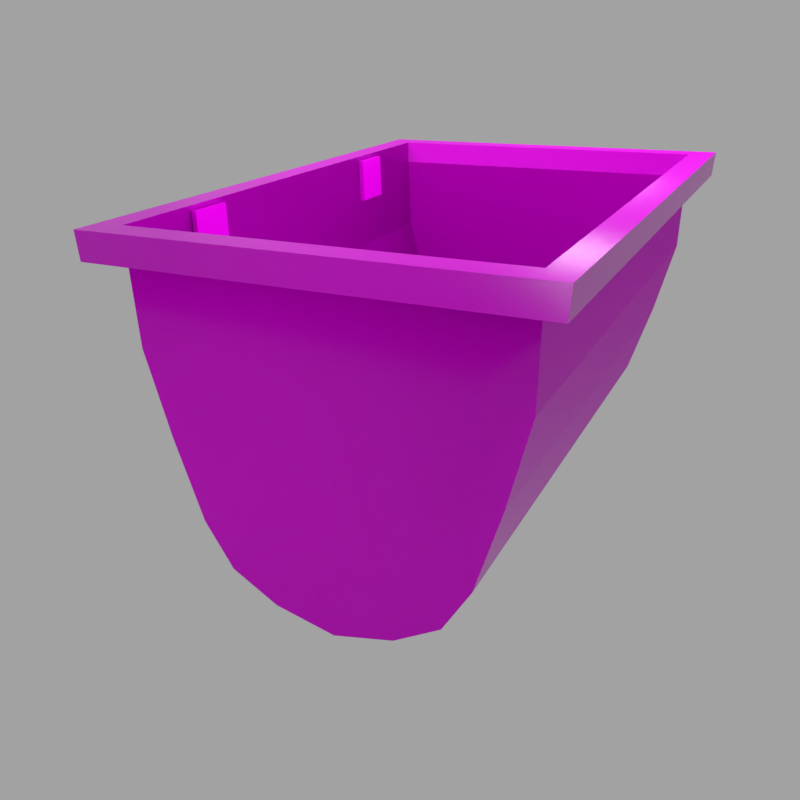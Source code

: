 # Source: cart_aluminum.blend  (saved by Blender 2.91.10; exported with 4.5.12 LTS)
import bpy
from mathutils import Matrix  # noqa: F401  (used for matrix-valued properties, if any)

bpy.ops.wm.read_factory_settings(use_empty=True)
scene = bpy.context.scene
scene.name = 'Scene'

# ---- collections
col_collection_1 = bpy.data.collections.new('Collection 1'); scene.collection.children.link(col_collection_1)

# ---- images (referenced by path relative to the original .blend; pixels are not part of the script)
import os
ASSET_DIR = os.environ.get("B2B_ASSET_DIR", "")  # directory of the original .blend (textures are referenced by path, not embedded)
HERE = os.path.dirname(os.path.abspath(__file__))  # packed textures are extracted next to this script under _unpacked/

def load_image(name, relpath, width, height, colorspace="sRGB"):
    """Load a texture the original file referenced (path relative to the .blend, or extracted next to this script)."""
    p = next((c for c in (os.path.join(HERE, relpath), os.path.join(ASSET_DIR, relpath)) if relpath and os.path.exists(c)), "")
    if p:
        img = bpy.data.images.load(p, check_existing=True)
        img.name = name
    else:  # same state as the original file: an image datablock whose file is absent (Cycles renders it pink)
        img = bpy.data.images.new(name, width, height)
        img.source = "FILE"
        img.filepath = "//" + (relpath or name)
    img.colorspace_settings.name = colorspace
    return img
img_metalrusted_height_png_001 = load_image('MetalRusted_Height.png.001', 'MetalRusted_Height.png', 1024, 1024, 'Non-Color')
img_metalrusted_specular_png_001 = load_image('MetalRusted_Specular.png.001', 'MetalRusted_Specular.png', 1024, 1024, 'Non-Color')
img_metalrusted_color_png_001 = load_image('MetalRusted_Color.png.001', 'MetalRusted_Color.png', 1024, 1024, 'sRGB')
img_metalrusted_normal_png_001 = load_image('MetalRusted_Normal.png.001', 'MetalRusted_Normal.png', 1024, 1024, 'Non-Color')
img_cart_aluminum_bake = load_image('cart_aluminum_bake', 'cart_aluminum_bake.png', 1024, 1024, 'sRGB')
img_metalpainted_height_png_001 = load_image('MetalPainted_Height.png.001', 'MetalPainted_Height.png', 1024, 1024, 'Non-Color')
img_metalpainted_specular_png_001 = load_image('MetalPainted_Specular.png.001', 'MetalPainted_Specular.png', 1024, 1024, 'sRGB')
img_metalpainted_color_png_001 = load_image('MetalPainted_Color.png.001', 'MetalPainted_Color.png', 1024, 1024, 'sRGB')
img_metalpainted_normal_png_001 = load_image('MetalPainted_Normal.png.001', 'MetalPainted_Normal.png', 1024, 1024, 'Non-Color')

# ---- materials (node trees are filled in below, after node groups)
mat_bakingmetalrusted = bpy.data.materials.new('BakingMetalRusted')
mat_bakingmetalrusted.alpha_threshold = 0.0
mat_bakingmetalrusted.preview_render_type = 'CUBE'
mat_bakingmetalrusted.roughness = 0.5
mat_bakingplasticgreen = bpy.data.materials.new('BakingPlasticGreen')
mat_bakingplasticgreen.alpha_threshold = 0.0
mat_bakingplasticgreen.roughness = 0.5

# ---- material node trees
mat_bakingmetalrusted.use_nodes = True; mat_bakingmetalrusted.node_tree.nodes.clear()
_N = mat_bakingmetalrusted.node_tree.nodes; _L = mat_bakingmetalrusted.node_tree.links
n0 = _N.new('ShaderNodeOutputMaterial'); n0.name = 'Material Output'; n0.location = (724, -247)
n1 = _N.new('ShaderNodeNormalMap'); n1.name = 'Normal Map.001'; n1.location = (-175, -904)
n1.width = 162
n1.inputs[0].default_value = 0.9
n2 = _N.new('ShaderNodeTexImage'); n2.name = 'Image Texture.007'; n2.location = (-174, -591)
n2.width = 159
n2.image = img_metalrusted_height_png_001
n3 = _N.new('ShaderNodeBump'); n3.name = 'Bump'; n3.location = (137, -680)
n3.inputs[1].default_value = 0.1
n3.inputs[2].default_value = 1.0
n4 = _N.new('ShaderNodeTexImage'); n4.name = 'Image Texture.005'; n4.location = (-174, -295)
n4.width = 162
n4.image = img_metalrusted_specular_png_001
n5 = _N.new('ShaderNodeTexImage'); n5.name = 'Image Texture.003'; n5.location = (-175, -9)
n5.width = 160
n5.image = img_metalrusted_color_png_001
n6 = _N.new('ShaderNodeTexImage'); n6.name = 'Image Texture.004'; n6.location = (-445, -855)
n6.width = 173
n6.image = img_metalrusted_normal_png_001
n7 = _N.new('ShaderNodeUVMap'); n7.name = 'UV Map'; n7.location = (-1129, -584)
n7.uv_map = 'TextureMapping'
n8 = _N.new('ShaderNodeUVMap'); n8.name = 'UV Map.001'; n8.location = (593, -962)
n8.uv_map = 'BakeMapping'
n9 = _N.new('ShaderNodeMapping'); n9.name = 'Mapping.001'; n9.location = (849, -856)
n9.vector_type = 'TEXTURE'
n10 = _N.new('ShaderNodeMapping'); n10.name = 'Mapping'; n10.location = (-873, -478)
n10.vector_type = 'TEXTURE'
n11 = _N.new('ShaderNodeTexImage'); n11.name = 'Image Texture'; n11.location = (1073, -878)
n11.image = img_cart_aluminum_bake
n12 = _N.new('ShaderNodeBsdfPrincipled'); n12.name = 'Principled BSDF.001'; n12.location = (393, -202)
n12.width = 163
n12.subsurface_method = 'BURLEY'
n12.inputs[2].default_value = 0.225
n12.inputs[3].default_value = 1.45
n12.inputs[9].default_value = (1.0, 1.0, 1.0)
n12.inputs[27].default_value = (0.0, 0.0, 0.0, 1.0)
n12.inputs[28].default_value = 1.0
_L.new(n6.outputs[0], n1.inputs[1])
_L.new(n12.outputs[0], n0.inputs[0])
_L.new(n5.outputs[0], n12.inputs[0])
_L.new(n2.outputs[0], n3.inputs[3])
_L.new(n1.outputs[0], n3.inputs[4])
_L.new(n3.outputs[0], n12.inputs[5])
_L.new(n4.outputs[0], n12.inputs[13])
_L.new(n7.outputs[0], n10.inputs[0])
_L.new(n10.outputs[0], n5.inputs[0])
_L.new(n10.outputs[0], n4.inputs[0])
_L.new(n10.outputs[0], n2.inputs[0])
_L.new(n10.outputs[0], n6.inputs[0])
_L.new(n8.outputs[0], n9.inputs[0])
_L.new(n9.outputs[0], n11.inputs[0])
n0.is_active_output = True
mat_bakingplasticgreen.use_nodes = True; mat_bakingplasticgreen.node_tree.nodes.clear()
_N = mat_bakingplasticgreen.node_tree.nodes; _L = mat_bakingplasticgreen.node_tree.links
n0 = _N.new('ShaderNodeOutputMaterial'); n0.name = 'Material Output'; n0.location = (723, -236)
n1 = _N.new('ShaderNodeBsdfPrincipled'); n1.name = 'Principled BSDF.001'; n1.location = (393, -202)
n1.width = 150
n1.subsurface_method = 'BURLEY'
n1.inputs[2].default_value = 0.2
n1.inputs[3].default_value = 1.45
n1.inputs[9].default_value = (1.0, 1.0, 1.0)
n1.inputs[27].default_value = (0.0, 0.0, 0.0, 1.0)
n1.inputs[28].default_value = 1.0
n2 = _N.new('ShaderNodeBump'); n2.name = 'Bump'; n2.location = (173, -679)
n2.inputs[1].default_value = 0.1
n2.inputs[2].default_value = 1.0
n3 = _N.new('ShaderNodeTexImage'); n3.name = 'Image Texture.006'; n3.location = (-101, -653)
n3.width = 158
n3.image = img_metalpainted_height_png_001
n4 = _N.new('ShaderNodeNormalMap'); n4.name = 'Normal Map.001'; n4.location = (-98, -944)
n4.width = 158
n4.inputs[0].default_value = 0.1
n5 = _N.new('ShaderNodeTexImage'); n5.name = 'Image Texture.005'; n5.location = (-103, -350)
n5.width = 160
n5.image = img_metalpainted_specular_png_001
n6 = _N.new('ShaderNodeTexImage'); n6.name = 'Image Texture.003'; n6.location = (-104, -72)
n6.width = 163
n6.image = img_metalpainted_color_png_001
n7 = _N.new('ShaderNodeTexImage'); n7.name = 'Image Texture.004'; n7.location = (-387, -907)
n7.width = 171
n7.image = img_metalpainted_normal_png_001
n8 = _N.new('ShaderNodeMapping'); n8.name = 'Mapping'; n8.location = (-759, -556)
n8.vector_type = 'TEXTURE'
n9 = _N.new('ShaderNodeUVMap'); n9.name = 'UV Map'; n9.location = (-977, -640)
n9.uv_map = 'TextureMapping'
n10 = _N.new('ShaderNodeUVMap'); n10.name = 'UV Map.001'; n10.location = (709, -786)
n10.uv_map = 'BakeMapping'
n11 = _N.new('ShaderNodeMapping'); n11.name = 'Mapping.001'; n11.location = (928, -701)
n11.vector_type = 'TEXTURE'
n12 = _N.new('ShaderNodeTexImage'); n12.name = 'Image Texture'; n12.location = (1155, -706)
n12.image = img_cart_aluminum_bake
_L.new(n7.outputs[0], n4.inputs[1])
_L.new(n4.outputs[0], n2.inputs[4])
_L.new(n1.outputs[0], n0.inputs[0])
_L.new(n6.outputs[0], n1.inputs[0])
_L.new(n5.outputs[0], n1.inputs[13])
_L.new(n2.outputs[0], n1.inputs[5])
_L.new(n3.outputs[0], n2.inputs[3])
_L.new(n9.outputs[0], n8.inputs[0])
_L.new(n8.outputs[0], n6.inputs[0])
_L.new(n8.outputs[0], n5.inputs[0])
_L.new(n8.outputs[0], n3.inputs[0])
_L.new(n8.outputs[0], n7.inputs[0])
_L.new(n10.outputs[0], n11.inputs[0])
_L.new(n11.outputs[0], n12.inputs[0])
n0.is_active_output = True

# ---- world
world_world = bpy.data.worlds.new('World'); scene.world = world_world
world_world.color = (0.3626, 0.3626, 0.3626)
world_world.use_sun_shadow = False
world_world.sun_shadow_jitter_overblur = 0.0
world_world.cycles.sampling_method = 'MANUAL'

# ---- cameras
cam_camera_001 = bpy.data.cameras.new('Camera.001')
cam_camera_001.clip_end = 100.0
cam_camera_001.lens = 35.0
cam_camera_001.sensor_width = 32.0
cam_camera_001.sensor_height = 18.0
cam_camera_001.ortho_scale = 7.314
cam_camera_001.dof.focus_distance = 0.0

# ---- lights
light_point = bpy.data.lights.new('Point', 'POINT')
light_point.transmission_factor = 0.0
light_point.energy = 50.0
light_point.shadow_soft_size = 0.25
light_point.shadow_maximum_resolution = 0.006
light_point.use_absolute_resolution = True
light_point_001 = bpy.data.lights.new('Point.001', 'POINT')
light_point_001.transmission_factor = 0.0
light_point_001.energy = 50.0
light_point_001.shadow_soft_size = 0.25
light_point_001.shadow_maximum_resolution = 0.006
light_point_001.use_absolute_resolution = True
light_point_002 = bpy.data.lights.new('Point.002', 'POINT')
light_point_002.transmission_factor = 0.0
light_point_002.energy = 50.0
light_point_002.shadow_soft_size = 0.25
light_point_002.shadow_maximum_resolution = 0.006
light_point_002.use_absolute_resolution = True
light_point_003 = bpy.data.lights.new('Point.003', 'POINT')
light_point_003.transmission_factor = 0.0
light_point_003.energy = 40.0
light_point_003.shadow_soft_size = 0.25
light_point_003.shadow_maximum_resolution = 0.006
light_point_003.use_absolute_resolution = True
light_point_004 = bpy.data.lights.new('Point.004', 'POINT')
light_point_004.transmission_factor = 0.0
light_point_004.energy = 40.0
light_point_004.shadow_soft_size = 0.25
light_point_004.shadow_maximum_resolution = 0.006
light_point_004.use_absolute_resolution = True
light_point_005 = bpy.data.lights.new('Point.005', 'POINT')
light_point_005.transmission_factor = 0.0
light_point_005.energy = 40.0
light_point_005.shadow_soft_size = 0.25
light_point_005.shadow_maximum_resolution = 0.006
light_point_005.use_absolute_resolution = True
light_point_006 = bpy.data.lights.new('Point.006', 'POINT')
light_point_006.transmission_factor = 0.0
light_point_006.energy = 40.0
light_point_006.shadow_soft_size = 0.25
light_point_006.shadow_maximum_resolution = 0.006
light_point_006.use_absolute_resolution = True
light_point_007 = bpy.data.lights.new('Point.007', 'POINT')
light_point_007.transmission_factor = 0.0
light_point_007.energy = 40.0
light_point_007.shadow_soft_size = 0.25
light_point_007.shadow_maximum_resolution = 0.006
light_point_007.use_absolute_resolution = True
light_point_008 = bpy.data.lights.new('Point.008', 'POINT')
light_point_008.transmission_factor = 0.0
light_point_008.energy = 40.0
light_point_008.shadow_soft_size = 0.25
light_point_008.shadow_maximum_resolution = 0.006
light_point_008.use_absolute_resolution = True
light_point_009 = bpy.data.lights.new('Point.009', 'POINT')
light_point_009.transmission_factor = 0.0
light_point_009.energy = 25.0
light_point_009.shadow_soft_size = 0.25
light_point_009.shadow_maximum_resolution = 0.006
light_point_009.use_absolute_resolution = True
light_point_010 = bpy.data.lights.new('Point.010', 'POINT')
light_point_010.transmission_factor = 0.0
light_point_010.energy = 25.0
light_point_010.shadow_soft_size = 0.25
light_point_010.shadow_maximum_resolution = 0.006
light_point_010.use_absolute_resolution = True

# ---- meshes
me_body = bpy.data.meshes.new('Body')
me_body.from_pydata([(1.34, 1.038, 1.93), (1.327, 0.8654, 1.93), (1.168, 1.038, 1.753), (0.8585, -0.7137, 1.752), (0.3884, -1.18, 1.752), (1.169, 0.8755, 1.754), (1.154, 0.3421, 1.753), (1.02, -0.1901, 1.752), (0.6818, -1.006, 1.752), (0.0, -1.274, 1.751), (-1.34, 1.038, 1.93), (-1.327, 0.8654, 1.93), (-1.168, 1.038, 1.753), (-0.8585, -0.7137, 1.752), (-0.3884, -1.18, 1.752), (-1.169, 0.8755, 1.754), (-1.154, 0.3421, 1.753), (-1.02, -0.1901, 1.752), (-0.6818, -1.006, 1.752), (1.34, 1.038, -1.93), (1.327, 0.8654, -1.93), (1.168, 1.038, -1.753), (0.8585, -0.7137, -1.752), (0.3884, -1.18, -1.752), (1.169, 0.8755, -1.754), (1.154, 0.3421, -1.753), (1.02, -0.1901, -1.752), (0.6818, -1.006, -1.752), (0.0, -1.274, -1.752), (-1.34, 1.038, -1.93), (-1.327, 0.8654, -1.93), (-1.168, 1.038, -1.753), (-0.8585, -0.7137, -1.752), (-0.3884, -1.18, -1.752), (-1.169, 0.8755, -1.754), (-1.154, 0.3421, -1.753), (-1.02, -0.1901, -1.752), (-0.6818, -1.006, -1.752), (-1.162, 0.7021, 1.188), (-1.165, 1.006, 1.188), (-1.162, 0.7021, 0.8967), (-1.165, 1.006, 0.8967), (-1.128, 0.7025, 1.188), (-1.131, 1.006, 1.188), (-1.128, 0.7025, 0.8967), (-1.131, 1.006, 0.8967), (-1.163, 0.7021, -1.156), (-1.167, 1.006, -1.156), (-1.163, 0.7021, -0.8643), (-1.167, 1.006, -0.8643), (-1.128, 0.7025, -1.156), (-1.133, 1.006, -1.156), (-1.128, 0.7025, -0.8643), (-1.133, 1.006, -0.8643), (1.127, 0.697, 1.188), (1.13, 1.001, 1.188), (1.127, 0.697, 0.8967), (1.13, 1.001, 0.8967), (1.161, 0.6966, 1.188), (1.165, 1.0, 1.188), (1.161, 0.6966, 0.8967), (1.165, 1.0, 0.8967), (1.128, 0.6969, -1.156), (1.131, 1.001, -1.156), (1.128, 0.6969, -0.8643), (1.131, 1.001, -0.8643), (1.163, 0.6966, -1.156), (1.165, 1.0, -1.156), (1.163, 0.6966, -0.8643), (1.165, 1.0, -0.8643)], [], [(3, 22, 27, 8), (4, 23, 28, 9), (4, 8, 27, 23), (19, 21, 2, 0), (3, 7, 26, 22), (6, 25, 26, 7), (6, 5, 24, 25), (20, 19, 0, 1), (10, 0, 2, 12), (11, 1, 0, 10), (13, 18, 37, 32), (14, 9, 28, 33), (14, 33, 37, 18), (29, 10, 12, 31), (13, 32, 36, 17), (16, 17, 36, 35), (16, 35, 34, 15), (30, 11, 10, 29), (2, 5, 15, 12), (2, 21, 24, 5), (29, 31, 21, 19), (12, 15, 34, 31), (14, 18, 13, 17, 16, 15, 5, 6, 7, 3, 8, 4, 9), (24, 21, 31, 34), (30, 29, 19, 20), (25, 24, 34, 35, 36, 32, 37, 33, 28, 23, 27, 22, 26), (30, 20, 24, 34), (1, 5, 24, 20), (11, 15, 5, 1), (15, 11, 30, 34), (38, 39, 41, 40), (40, 41, 45, 44), (44, 45, 43, 42), (42, 43, 39, 38), (40, 44, 42, 38), (45, 41, 39, 43), (46, 48, 49, 47), (48, 52, 53, 49), (52, 50, 51, 53), (50, 46, 47, 51), (48, 46, 50, 52), (53, 51, 47, 49), (54, 55, 57, 56), (56, 57, 61, 60), (60, 61, 59, 58), (58, 59, 55, 54), (56, 60, 58, 54), (61, 57, 55, 59), (62, 64, 65, 63), (64, 68, 69, 65), (68, 66, 67, 69), (66, 62, 63, 67), (64, 62, 66, 68), (69, 67, 63, 65)])
me_body.polygons.foreach_set('material_index', [0, 0, 0, 0, 0, 0, 0, 0, 0, 0, 0, 0, 0, 0, 0, 0, 0, 0, 0, 0, 0, 0, 0, 0, 0, 0, 0, 0, 0, 0, 1, 1, 1, 1, 1, 1, 1, 1, 1, 1, 1, 1, 1, 1, 1, 1, 1, 1, 1, 1, 1, 1, 1, 1])
_uv = me_body.uv_layers.new(name='TextureMapping')
_uv.uv.foreach_set('vector', [1.173, -0.2106, 2.382, -0.2106, 2.382, -0.0653, 1.173, -0.0653, 1.173, 0.07964, 2.382, 0.07964, 2.382, 0.2495, 1.174, 0.2495, 1.173, 0.07964, 1.173, -0.0653, 2.382, -0.0653, 2.382, 0.07964, -0.03254, 0.9376, 0.01535, 0.8834, 0.9648, 0.8834, 1.013, 0.9376, 1.173, -0.2106, 1.173, -0.4434, 2.383, -0.4434, 2.382, -0.2106, 1.173, -0.6767, 2.383, -0.6767, 2.383, -0.4434, 1.173, -0.4434, 1.173, -0.6767, 1.173, -0.9035, 2.383, -0.9035, 2.383, -0.6767, -0.2761, -0.07864, -0.3147, -0.07864, -0.3147, 1.093, -0.2761, 1.093, 1.013, 0.09147, 1.013, 0.9376, 0.9648, 0.8834, 0.9648, 0.1457, -0.276, -0.07493, -0.276, 0.731, -0.2375, 0.7347, -0.2375, -0.07864, 1.173, 0.7095, 1.173, 0.5643, 2.382, 0.5643, 2.382, 0.7095, 1.173, 0.4193, 1.174, 0.2495, 2.382, 0.2495, 2.382, 0.4193, 1.173, 0.4193, 2.382, 0.4193, 2.382, 0.5643, 1.173, 0.5643, -0.03254, 0.09148, 1.013, 0.09147, 0.9648, 0.1457, 0.01535, 0.1457, 1.173, 0.7095, 2.382, 0.7095, 2.383, 0.9424, 1.173, 0.9424, 1.173, 1.176, 1.173, 0.9424, 2.383, 0.9424, 2.383, 1.176, 1.173, 1.176, 2.383, 1.176, 2.383, 1.402, 1.173, 1.402, -0.3148, 1.093, -0.3148, -0.07864, -0.3534, -0.07864, -0.3534, 1.093, -0.9802, 2.183, -0.9806, 2.112, -0.1128, 2.112, -0.1132, 2.183, 1.173, -0.9894, 2.383, -0.9893, 2.383, -0.9035, 1.173, -0.9035, -0.03254, 0.09148, 0.01535, 0.1457, 0.01535, 0.8834, -0.03254, 0.9376, 1.173, 1.491, 1.173, 1.402, 2.383, 1.402, 2.383, 1.491, -0.4025, 1.221, -0.2936, 1.296, -0.228, 1.423, -0.1682, 1.649, -0.1184, 1.88, -0.1128, 2.111, -0.9806, 2.111, -0.975, 1.88, -0.9252, 1.649, -0.8654, 1.423, -0.7998, 1.296, -0.6909, 1.221, -0.5467, 1.18, 0.9366, 2.177, 0.9369, 2.106, 0.06916, 2.106, 0.06952, 2.177, -0.2374, 0.731, -0.1989, 0.7347, -0.1989, -0.07864, -0.2374, -0.07493, 0.9314, 1.875, 0.937, 2.106, 0.0692, 2.106, 0.07475, 1.875, 0.1246, 1.645, 0.1844, 1.418, 0.25, 1.292, 0.3589, 1.216, 0.5031, 1.176, 0.6473, 1.216, 0.7562, 1.292, 0.8218, 1.418, 0.8816, 1.645, 0.4885, 0.01466, 0.9867, 0.01571, 0.9569, 0.05429, 0.5182, 0.05336, 0.9867, 0.8605, 0.9569, 0.8219, 0.9569, 0.05429, 0.9867, 0.01571, 0.4885, 0.8615, 0.5182, 0.8228, 0.9569, 0.8219, 0.9867, 0.8605, 0.5182, 0.8228, 0.4885, 0.8615, 0.4859, 0.01677, 0.5158, 0.05522, 0.25, 0.2861, 0.02557, 0.2861, 0.02557, 0.07049, 0.25, 0.07049, 0.25, 0.07049, 0.02557, 0.07049, 0.02557, 0.04507, 0.25, 0.04507, 0.2754, 0.07049, 0.4999, 0.07049, 0.4999, 0.2861, 0.2754, 0.2861, 0.25, 0.3115, 0.02557, 0.3115, 0.02557, 0.2861, 0.25, 0.2861, 0.25, 0.07049, 0.2754, 0.07049, 0.2754, 0.2861, 0.25, 0.2861, 0.0001461, 0.07049, 0.02557, 0.07049, 0.02557, 0.2861, 0.000146, 0.2861, 0.6078, 0.312, 0.8234, 0.312, 0.8234, 0.5365, 0.6078, 0.5365, 0.8234, 0.312, 0.8488, 0.312, 0.8488, 0.5365, 0.8234, 0.5365, 0.8234, 0.2866, 0.6078, 0.2866, 0.6078, 0.06215, 0.8234, 0.06215, 0.5823, 0.312, 0.6078, 0.312, 0.6078, 0.5365, 0.5823, 0.5365, 0.8234, 0.312, 0.6078, 0.312, 0.6078, 0.2866, 0.8234, 0.2866, 0.8234, 0.5619, 0.6078, 0.5619, 0.6078, 0.5365, 0.8234, 0.5365, 0.5256, 0.7246, 0.5256, 0.5002, 0.7412, 0.5002, 0.7412, 0.7246, 0.7666, 0.75, 0.7666, 0.9744, 0.7412, 0.9744, 0.7412, 0.75, 0.7412, 0.75, 0.7412, 0.9744, 0.5256, 0.9744, 0.5256, 0.75, 0.5256, 0.75, 0.5256, 0.9744, 0.5002, 0.9744, 0.5002, 0.75, 0.7412, 0.7246, 0.7412, 0.75, 0.5256, 0.75, 0.5256, 0.7246, 0.7412, 0.9744, 0.7412, 0.9999, 0.5256, 0.9999, 0.5256, 0.9744, 0.2246, 0.2923, 0.2246, 0.5079, 0.000146, 0.5079, 0.0001462, 0.2923, 0.25, 0.5334, 0.25, 0.5079, 0.4744, 0.5079, 0.4744, 0.5334, 0.25, 0.5079, 0.25, 0.2923, 0.4744, 0.2923, 0.4744, 0.5079, 0.25, 0.2923, 0.25, 0.2669, 0.4744, 0.2669, 0.4744, 0.2923, 0.2246, 0.5079, 0.2246, 0.2923, 0.25, 0.2923, 0.25, 0.5079, 0.4744, 0.5079, 0.4744, 0.2923, 0.4998, 0.2923, 0.4998, 0.5079])
_uv.active_render = True
_uv = me_body.uv_layers.new(name='BakeMapping')
_uv.uv.foreach_set('vector', [0.4678, 0.044, 0.4678, 0.6019, 0.4286, 0.6019, 0.4286, 0.044, 0.3839, 0.044, 0.3839, 0.6019, 0.3289, 0.6019, 0.3289, 0.04412, 0.3839, 0.044, 0.4286, 0.044, 0.4286, 0.6019, 0.3839, 0.6019, 0.9807, 0.9814, 0.9637, 0.9635, 0.9637, 0.6079, 0.9807, 0.59, 0.4678, 0.044, 0.5269, 0.04395, 0.5269, 0.6019, 0.4678, 0.6019, 0.5855, 0.0438, 0.5855, 0.6021, 0.5269, 0.6019, 0.5269, 0.04395, 0.5855, 0.0438, 0.6412, 0.04377, 0.6412, 0.6021, 0.5855, 0.6021, 0.8115, 0.4572, 0.7929, 0.4572, 0.7929, 0.04358, 0.8115, 0.04358, 0.7155, 0.59, 0.9807, 0.59, 0.9637, 0.6079, 0.7325, 0.6079, 0.8627, 0.04378, 0.8627, 0.3309, 0.8441, 0.331, 0.8441, 0.04363, 0.1899, 0.044, 0.2292, 0.044, 0.2292, 0.6019, 0.1899, 0.6019, 0.2739, 0.044, 0.3289, 0.04412, 0.3289, 0.6019, 0.2739, 0.6019, 0.2739, 0.044, 0.2739, 0.6019, 0.2292, 0.6019, 0.2292, 0.044, 0.7155, 0.9814, 0.7155, 0.59, 0.7325, 0.6079, 0.7325, 0.9635, 0.1899, 0.044, 0.1899, 0.6019, 0.1309, 0.6019, 0.1309, 0.04395, 0.07225, 0.0438, 0.1309, 0.04395, 0.1309, 0.6019, 0.07225, 0.6021, 0.07225, 0.0438, 0.07225, 0.6021, 0.01655, 0.6021, 0.01655, 0.04377, 0.8186, 0.4577, 0.8186, 0.04367, 0.8372, 0.04367, 0.8372, 0.4577, 0.7851, 0.3864, 0.7612, 0.3866, 0.7612, 0.04321, 0.7851, 0.04335, 0.6952, 0.04329, 0.6952, 0.5583, 0.6713, 0.5584, 0.6713, 0.04321, 0.7155, 0.9814, 0.7325, 0.9635, 0.9637, 0.9635, 0.9807, 0.9814, 0.7007, 0.04329, 0.7247, 0.04321, 0.7247, 0.5584, 0.7007, 0.5583, 0.2333, 0.6581, 0.2747, 0.6853, 0.2996, 0.7311, 0.3223, 0.813, 0.3412, 0.8962, 0.3433, 0.9797, 0.01388, 0.9797, 0.01599, 0.8962, 0.03491, 0.813, 0.05761, 0.7311, 0.08252, 0.6853, 0.1239, 0.6581, 0.1786, 0.6434, 0.7541, 0.3866, 0.7302, 0.3864, 0.7302, 0.04335, 0.7541, 0.04321, 0.8685, 0.04386, 0.887, 0.04371, 0.887, 0.3311, 0.8685, 0.3309, 0.6892, 0.8981, 0.6914, 0.98, 0.3574, 0.98, 0.3595, 0.8981, 0.3787, 0.8164, 0.4017, 0.736, 0.427, 0.6911, 0.4689, 0.6644, 0.5244, 0.65, 0.5799, 0.6644, 0.6218, 0.6911, 0.647, 0.736, 0.6701, 0.8164, 0.9308, 0.9118, 0.764, 0.912, 0.774, 0.9006, 0.9209, 0.9004, 0.7635, 0.6635, 0.7735, 0.6748, 0.774, 0.9006, 0.764, 0.912, 0.9308, 0.6633, 0.9209, 0.6746, 0.774, 0.6744, 0.764, 0.663, 0.9209, 0.6746, 0.9308, 0.6633, 0.9308, 0.9118, 0.9209, 0.9004, 0.9775, 0.4893, 0.9775, 0.5516, 0.9176, 0.5516, 0.9176, 0.4893, 0.9176, 0.4893, 0.9176, 0.5516, 0.9106, 0.5516, 0.9106, 0.4893, 0.9176, 0.4822, 0.9176, 0.4199, 0.9775, 0.4199, 0.9775, 0.4822, 0.9845, 0.4893, 0.9845, 0.5516, 0.9775, 0.5516, 0.9775, 0.4893, 0.9176, 0.4893, 0.9176, 0.4822, 0.9775, 0.4822, 0.9775, 0.4893, 0.9176, 0.5587, 0.9176, 0.5516, 0.9775, 0.5516, 0.9775, 0.5587, 0.9171, 0.1144, 0.9773, 0.1144, 0.9773, 0.1771, 0.9171, 0.1771, 0.9773, 0.1144, 0.9844, 0.1144, 0.9844, 0.1771, 0.9773, 0.1771, 0.9773, 0.1074, 0.9171, 0.1074, 0.9171, 0.04474, 0.9773, 0.04474, 0.9101, 0.1144, 0.9171, 0.1144, 0.9171, 0.1771, 0.9101, 0.1771, 0.9773, 0.1144, 0.9171, 0.1144, 0.9171, 0.1074, 0.9773, 0.1074, 0.9773, 0.1841, 0.9171, 0.1841, 0.9171, 0.1771, 0.9773, 0.1771, 0.917, 0.2951, 0.917, 0.2322, 0.9775, 0.2322, 0.9775, 0.2951, 0.9846, 0.3023, 0.9846, 0.3652, 0.9775, 0.3652, 0.9775, 0.3023, 0.9775, 0.3023, 0.9775, 0.3652, 0.917, 0.3652, 0.917, 0.3023, 0.917, 0.3023, 0.917, 0.3652, 0.9098, 0.3652, 0.9098, 0.3023, 0.9775, 0.2951, 0.9775, 0.3023, 0.917, 0.3023, 0.917, 0.2951, 0.9775, 0.3652, 0.9775, 0.3724, 0.917, 0.3724, 0.917, 0.3652, 0.8787, 0.7828, 0.8181, 0.7828, 0.8181, 0.7197, 0.8787, 0.7197, 0.8109, 0.79, 0.8181, 0.79, 0.8181, 0.8531, 0.8109, 0.8531, 0.8181, 0.79, 0.8787, 0.79, 0.8787, 0.8531, 0.8181, 0.8531, 0.8787, 0.79, 0.8859, 0.79, 0.8859, 0.8531, 0.8787, 0.8531, 0.8181, 0.7828, 0.8787, 0.7828, 0.8787, 0.79, 0.8181, 0.79, 0.8181, 0.8531, 0.8787, 0.8531, 0.8787, 0.8602, 0.8181, 0.8602])
me_body.materials.append(mat_bakingmetalrusted)
me_body.materials.append(mat_bakingplasticgreen)
me_body.use_remesh_preserve_volume = False
me_body.use_remesh_preserve_attributes = False
me_body.use_mirror_vertex_groups = False
me_body.update()

# ---- objects
ob_cartaluminum = bpy.data.objects.new('CartAluminum', me_body)
ob_camera = bpy.data.objects.new('Camera', cam_camera_001)
ob_point = bpy.data.objects.new('Point', light_point)
ob_point_001 = bpy.data.objects.new('Point.001', light_point_001)
ob_point_002 = bpy.data.objects.new('Point.002', light_point_002)
ob_point_003 = bpy.data.objects.new('Point.003', light_point_003)
ob_point_004 = bpy.data.objects.new('Point.004', light_point_004)
ob_point_005 = bpy.data.objects.new('Point.005', light_point_005)
ob_point_006 = bpy.data.objects.new('Point.006', light_point_006)
ob_point_007 = bpy.data.objects.new('Point.007', light_point_007)
ob_point_008 = bpy.data.objects.new('Point.008', light_point_008)
ob_point_009 = bpy.data.objects.new('Point.009', light_point_009)
ob_point_010 = bpy.data.objects.new('Point.010', light_point_010)

# ---- transforms, parenting, visibility, modifiers, constraints
ob_cartaluminum.location = (0.0, 0.0, 0.7502)
ob_cartaluminum.rotation_euler = (1.571, 0.0, 0.0)
ob_cartaluminum.lineart.crease_threshold = 0.0
ob_camera.location = (2.233, -5.255, 2.765)
ob_camera.rotation_euler = (1.16, 0.02021, 0.4585)
ob_camera.lock_rotations_4d = False
ob_camera.empty_display_type = 'ARROWS'
ob_camera.color = (0.0, 0.0, 0.0, 0.0)
ob_camera.display_type = 'WIRE'
ob_camera.lineart.crease_threshold = 0.0
ob_point.location = (0.0, 0.0, 3.42)
ob_point.lineart.crease_threshold = 0.0
ob_point_001.location = (2.0, 0.0, 3.42)
ob_point_001.lineart.crease_threshold = 0.0
ob_point_002.location = (-1.998, -0.1117, 3.42)
ob_point_002.lineart.crease_threshold = 0.0
ob_point_003.location = (0.0, 2.0, 3.42)
ob_point_003.lineart.crease_threshold = 0.0
ob_point_004.location = (2.0, 2.0, 3.42)
ob_point_004.lineart.crease_threshold = 0.0
ob_point_005.location = (-1.998, 1.888, 3.42)
ob_point_005.lineart.crease_threshold = 0.0
ob_point_006.location = (0.0, -2.0, 3.42)
ob_point_006.lineart.crease_threshold = 0.0
ob_point_007.location = (2.0, -2.0, 3.42)
ob_point_007.lineart.crease_threshold = 0.0
ob_point_008.location = (-1.998, -2.112, 3.42)
ob_point_008.lineart.crease_threshold = 0.0
ob_point_009.location = (0.0, -4.0, 1.42)
ob_point_009.lineart.crease_threshold = 0.0
ob_point_010.location = (0.0, 4.0, 1.42)
ob_point_010.lineart.crease_threshold = 0.0

# ---- collection membership
col_collection_1.objects.link(ob_cartaluminum)
col_collection_1.objects.link(ob_camera)
col_collection_1.objects.link(ob_point)
col_collection_1.objects.link(ob_point_001)
col_collection_1.objects.link(ob_point_002)
col_collection_1.objects.link(ob_point_003)
col_collection_1.objects.link(ob_point_004)
col_collection_1.objects.link(ob_point_005)
col_collection_1.objects.link(ob_point_006)
col_collection_1.objects.link(ob_point_007)
col_collection_1.objects.link(ob_point_008)
col_collection_1.objects.link(ob_point_009)
col_collection_1.objects.link(ob_point_010)

# ---- scene / render settings (as saved in the file)
scene.camera = ob_camera
scene.frame_start = 1; scene.frame_end = 250; scene.frame_set(0)
scene.render.engine = 'CYCLES'
scene.render.resolution_x = 1024
scene.render.resolution_y = 1024
scene.render.dither_intensity = 0.0
scene.render.film_transparent = True
scene.cycles.samples = 128
scene.cycles.sampling_pattern = 'TABULATED_SOBOL'
scene.cycles.use_adaptive_sampling = False
scene.cycles.use_light_tree = False
scene.cycles.blur_glossy = 0.0
scene.cycles.sample_clamp_indirect = 0.0
scene.view_settings.view_transform = 'Standard'
bpy.context.view_layer.update()
